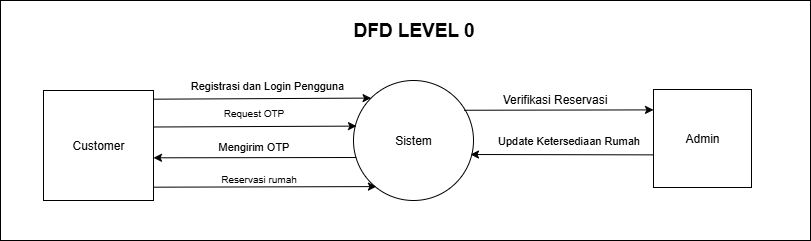

The diagram above was exported from draw.io. Its source (the exported page's mxGraphModel, read from the mxfile embedded in the PNG):
<mxGraphModel dx="1254" dy="616" grid="1" gridSize="10" guides="1" tooltips="1" connect="1" arrows="1" fold="1" page="1" pageScale="1" pageWidth="827" pageHeight="1169" math="0" shadow="0">
  <root>
    <mxCell id="0" />
    <mxCell id="1" parent="0" />
    <mxCell id="MUgRc3f00BLfXqSidtTV-304" value="" style="group" connectable="0" vertex="1" parent="1">
      <mxGeometry x="100" y="550" width="810" height="240" as="geometry" />
    </mxCell>
    <mxCell id="MUgRc3f00BLfXqSidtTV-305" value="" style="verticalLabelPosition=bottom;verticalAlign=top;html=1;shape=mxgraph.basic.rect;fillColor2=none;strokeWidth=1;size=20;indent=5;container=0;" vertex="1" parent="MUgRc3f00BLfXqSidtTV-304">
      <mxGeometry width="810" height="240" as="geometry" />
    </mxCell>
    <mxCell id="MUgRc3f00BLfXqSidtTV-306" value="Admin" style="whiteSpace=wrap;html=1;aspect=fixed;container=0;" vertex="1" parent="MUgRc3f00BLfXqSidtTV-304">
      <mxGeometry x="653" y="89" width="98" height="98" as="geometry" />
    </mxCell>
    <mxCell id="MUgRc3f00BLfXqSidtTV-307" value="Customer" style="whiteSpace=wrap;html=1;aspect=fixed;container=0;" vertex="1" parent="MUgRc3f00BLfXqSidtTV-304">
      <mxGeometry x="43" y="90" width="110" height="110" as="geometry" />
    </mxCell>
    <mxCell id="MUgRc3f00BLfXqSidtTV-308" value="Sistem" style="ellipse;whiteSpace=wrap;html=1;aspect=fixed;container=0;" vertex="1" parent="MUgRc3f00BLfXqSidtTV-304">
      <mxGeometry x="353" y="80" width="120" height="120" as="geometry" />
    </mxCell>
    <mxCell id="MUgRc3f00BLfXqSidtTV-309" value="Reservasi rumah" style="text;html=1;align=center;verticalAlign=middle;resizable=0;points=[];autosize=1;strokeColor=none;fillColor=none;fontSize=10;container=0;" vertex="1" parent="MUgRc3f00BLfXqSidtTV-304">
      <mxGeometry x="208" y="163" width="100" height="30" as="geometry" />
    </mxCell>
    <mxCell id="MUgRc3f00BLfXqSidtTV-310" value="Verifikasi Reservasi" style="text;html=1;align=center;verticalAlign=middle;resizable=0;points=[];autosize=1;strokeColor=none;fillColor=none;container=0;" vertex="1" parent="MUgRc3f00BLfXqSidtTV-304">
      <mxGeometry x="489" y="84" width="130" height="30" as="geometry" />
    </mxCell>
    <mxCell id="MUgRc3f00BLfXqSidtTV-311" value="Registrasi dan Login Pengguna&amp;nbsp;" style="text;html=1;align=center;verticalAlign=middle;resizable=0;points=[];autosize=1;strokeColor=none;fillColor=none;fontSize=11;container=0;" vertex="1" parent="MUgRc3f00BLfXqSidtTV-304">
      <mxGeometry x="178" y="70" width="180" height="30" as="geometry" />
    </mxCell>
    <mxCell id="MUgRc3f00BLfXqSidtTV-312" value="Request OTP" style="text;html=1;align=center;verticalAlign=middle;resizable=0;points=[];autosize=1;strokeColor=none;fillColor=none;fontSize=10;container=0;" vertex="1" parent="MUgRc3f00BLfXqSidtTV-304">
      <mxGeometry x="213" y="97" width="80" height="30" as="geometry" />
    </mxCell>
    <mxCell id="MUgRc3f00BLfXqSidtTV-313" value="Mengirim OTP" style="text;html=1;align=center;verticalAlign=middle;resizable=0;points=[];autosize=1;strokeColor=none;fillColor=none;fontSize=11;container=0;" vertex="1" parent="MUgRc3f00BLfXqSidtTV-304">
      <mxGeometry x="208" y="131" width="90" height="30" as="geometry" />
    </mxCell>
    <mxCell id="MUgRc3f00BLfXqSidtTV-314" value="Update Ketersediaan Rumah" style="text;html=1;align=center;verticalAlign=middle;resizable=0;points=[];autosize=1;strokeColor=none;fillColor=none;fontSize=11;container=0;" vertex="1" parent="MUgRc3f00BLfXqSidtTV-304">
      <mxGeometry x="483" y="125" width="170" height="30" as="geometry" />
    </mxCell>
    <mxCell id="MUgRc3f00BLfXqSidtTV-315" value="" style="endArrow=classic;html=1;rounded=0;exitX=0.998;exitY=0.079;exitDx=0;exitDy=0;exitPerimeter=0;entryX=0;entryY=0;entryDx=0;entryDy=0;" edge="1" parent="MUgRc3f00BLfXqSidtTV-304" source="MUgRc3f00BLfXqSidtTV-307" target="MUgRc3f00BLfXqSidtTV-308">
      <mxGeometry width="50" height="50" relative="1" as="geometry">
        <mxPoint x="193" y="90" as="sourcePoint" />
        <mxPoint x="403" y="80" as="targetPoint" />
      </mxGeometry>
    </mxCell>
    <mxCell id="MUgRc3f00BLfXqSidtTV-316" value="" style="endArrow=classic;html=1;rounded=0;exitX=1;exitY=0.25;exitDx=0;exitDy=0;entryX=0.025;entryY=0.405;entryDx=0;entryDy=0;entryPerimeter=0;" edge="1" parent="MUgRc3f00BLfXqSidtTV-304">
      <mxGeometry width="50" height="50" relative="1" as="geometry">
        <mxPoint x="153" y="126.5" as="sourcePoint" />
        <mxPoint x="356" y="125.60000000000014" as="targetPoint" />
      </mxGeometry>
    </mxCell>
    <mxCell id="MUgRc3f00BLfXqSidtTV-317" value="" style="endArrow=classic;html=1;rounded=0;entryX=1;entryY=0.621;entryDx=0;entryDy=0;entryPerimeter=0;exitX=0.023;exitY=0.65;exitDx=0;exitDy=0;exitPerimeter=0;" edge="1" parent="MUgRc3f00BLfXqSidtTV-304">
      <mxGeometry width="50" height="50" relative="1" as="geometry">
        <mxPoint x="355.76" y="157.0000000000001" as="sourcePoint" />
        <mxPoint x="153" y="157.31000000000006" as="targetPoint" />
      </mxGeometry>
    </mxCell>
    <mxCell id="MUgRc3f00BLfXqSidtTV-318" value="" style="endArrow=classic;html=1;rounded=0;exitX=1;exitY=0.879;exitDx=0;exitDy=0;exitPerimeter=0;entryX=0.191;entryY=0.884;entryDx=0;entryDy=0;entryPerimeter=0;" edge="1" parent="MUgRc3f00BLfXqSidtTV-304" source="MUgRc3f00BLfXqSidtTV-307" target="MUgRc3f00BLfXqSidtTV-308">
      <mxGeometry width="50" height="50" relative="1" as="geometry">
        <mxPoint x="223" y="280" as="sourcePoint" />
        <mxPoint x="313" y="190" as="targetPoint" />
        <Array as="points" />
      </mxGeometry>
    </mxCell>
    <mxCell id="MUgRc3f00BLfXqSidtTV-319" value="" style="endArrow=classic;html=1;rounded=0;exitX=0.002;exitY=0.667;exitDx=0;exitDy=0;exitPerimeter=0;" edge="1" parent="MUgRc3f00BLfXqSidtTV-304" source="MUgRc3f00BLfXqSidtTV-306">
      <mxGeometry width="50" height="50" relative="1" as="geometry">
        <mxPoint x="423" y="280" as="sourcePoint" />
        <mxPoint x="470" y="154" as="targetPoint" />
      </mxGeometry>
    </mxCell>
    <mxCell id="MUgRc3f00BLfXqSidtTV-320" value="&lt;font style=&quot;font-size: 19px;&quot;&gt;&lt;b style=&quot;&quot;&gt;DFD LEVEL 0&lt;/b&gt;&lt;/font&gt;" style="text;html=1;align=center;verticalAlign=middle;resizable=0;points=[];autosize=1;strokeColor=none;fillColor=none;container=0;" vertex="1" parent="MUgRc3f00BLfXqSidtTV-304">
      <mxGeometry x="343" y="10" width="140" height="40" as="geometry" />
    </mxCell>
    <mxCell id="MUgRc3f00BLfXqSidtTV-321" value="" style="endArrow=classic;html=1;rounded=0;entryX=0;entryY=0.208;entryDx=0;entryDy=0;entryPerimeter=0;exitX=0.921;exitY=0.248;exitDx=0;exitDy=0;exitPerimeter=0;" edge="1" parent="MUgRc3f00BLfXqSidtTV-304" source="MUgRc3f00BLfXqSidtTV-308" target="MUgRc3f00BLfXqSidtTV-306">
      <mxGeometry width="50" height="50" relative="1" as="geometry">
        <mxPoint x="471" y="110" as="sourcePoint" />
        <mxPoint x="643.0000000000001" y="110.07" as="targetPoint" />
      </mxGeometry>
    </mxCell>
  </root>
</mxGraphModel>